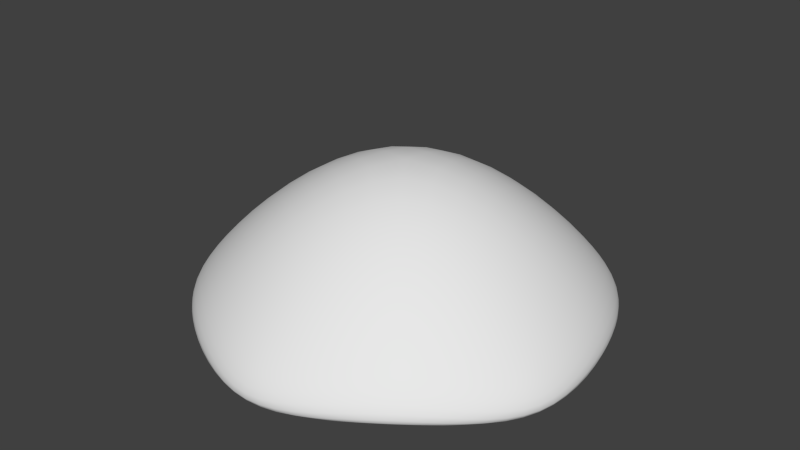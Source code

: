 # Source: HillTemplate.blend  (saved by Blender 2.71.0; exported with 4.5.12 LTS)
import bpy
from mathutils import Matrix  # noqa: F401  (used for matrix-valued properties, if any)

bpy.ops.wm.read_factory_settings(use_empty=True)
scene = bpy.context.scene
scene.name = 'Scene'

# ---- collections
col_collection_1 = bpy.data.collections.new('Collection 1'); scene.collection.children.link(col_collection_1)

# ---- world
world_world = bpy.data.worlds.new('World'); scene.world = world_world
world_world.color = (0.05088, 0.05088, 0.05088)
world_world.use_sun_shadow = False
world_world.sun_shadow_jitter_overblur = 0.0
world_world.cycles.sampling_method = 'MANUAL'
world_world.cycles.sample_map_resolution = 256

# ---- meshes
me_cone = bpy.data.meshes.new('Cone')
me_cone.from_pydata([(-10.26, -3.335, -0.7698), (-8.706, -5.384, 0.09307), (-10.21, -0.7617, 0.09307), (-11.13, -3.616, -2.335), (-9.285, -6.498, -1.824), (-7.183, -2.334, 3.065), (-11.33, -0.2007, -1.824), (6.343, 8.731, -0.7698), (3.879, 9.473, 0.09307), (7.811, 6.617, 0.09307), (6.878, 9.466, -2.335), (3.692, 10.71, -1.824), (4.439, 6.11, 3.065), (9.049, 6.822, -1.824), (-8.638e-07, -10.79, -0.7698), (2.43, -9.944, 0.09307), (-2.43, -9.944, 0.09307), (-1.01e-06, -11.7, -2.335), (3.31, -10.84, -1.824), (-5.244e-07, -7.552, 3.065), (-3.31, -10.84, -1.824), (-6.343, 8.731, -0.7698), (-7.811, 6.617, 0.09307), (-3.879, 9.473, 0.09307), (-6.878, 9.466, -2.335), (-9.049, 6.822, -1.824), (-4.439, 6.11, 3.065), (-3.692, 10.71, -1.824), (10.26, -3.335, -0.7698), (10.21, -0.7617, 0.09307), (8.706, -5.384, 0.09307), (11.13, -3.616, -2.335), (11.33, -0.2007, -1.824), (7.183, -2.334, 3.065), (9.285, -6.498, -1.824), (3.092e-08, 1.129e-07, 1.032), (3.745, 5.155, -0.5274), (6.06, -1.969, -0.5274), (-5.244e-07, -6.372, -0.5274), (-6.06, -1.969, -0.5274), (-3.745, 5.155, -0.5274), (3.086e-07, 7.988, -1.23), (7.597, 2.468, -1.23), (4.695, -6.462, -1.23), (-4.695, -6.462, -1.23), (-7.597, 2.468, -1.23), (2.769, 10.12, -2.239), (6.116, 8.418, -2.445), (8.771, 5.762, -2.239), (-3.398, -4.677, 4.692), (-5.615, -7.728, 0.8921), (-6.459, -8.89, -1.329), (3.398, -4.677, 4.692), (5.615, -7.728, 0.8921), (6.459, -8.89, -1.329), (3.78e-07, 10.99, -1.329), (3.78e-07, 9.553, 0.8921), (3.086e-07, 5.781, 4.692), (10.48, 0.4942, -2.239), (9.896, -3.215, -2.445), (8.19, -6.561, -2.239), (5.498, 1.787, 4.692), (9.085, 2.952, 0.8921), (10.45, 3.396, -1.329), (3.709, -9.817, -2.239), (-9.063e-07, -10.4, -2.445), (-3.709, -9.817, -2.239), (-5.498, 1.787, 4.692), (-9.085, 2.952, 0.8921), (-10.45, 3.396, -1.329), (-8.19, -6.561, -2.239), (-9.896, -3.215, -2.445), (-10.48, 0.4942, -2.239), (-8.771, 5.762, -2.239), (-6.116, 8.418, -2.445), (-2.769, 10.12, -2.239), (3.96e-07, 10.61, -1.894), (1.364e-07, -9.978e-08, 7.43), (10.09, 3.28, -1.894), (6.238, -8.586, -1.894), (-6.238, -8.586, -1.894), (-10.09, 3.28, -1.894)], [], [(0, 3, 4, 1), (1, 4, 51, 50), (3, 71, 70, 4), (4, 70, 80, 51), (0, 1, 5, 2), (2, 5, 67, 68), (1, 50, 49, 5), (5, 49, 77, 67), (0, 2, 6, 3), (3, 6, 72, 71), (2, 68, 69, 6), (6, 69, 81, 72), (7, 10, 11, 8), (8, 11, 55, 56), (10, 47, 46, 11), (11, 46, 76, 55), (7, 8, 12, 9), (9, 12, 61, 62), (8, 56, 57, 12), (12, 57, 77, 61), (7, 9, 13, 10), (10, 13, 48, 47), (9, 62, 63, 13), (13, 63, 78, 48), (14, 17, 18, 15), (15, 18, 54, 53), (17, 65, 64, 18), (18, 64, 79, 54), (14, 15, 19, 16), (16, 19, 49, 50), (15, 53, 52, 19), (19, 52, 77, 49), (14, 16, 20, 17), (17, 20, 66, 65), (16, 50, 51, 20), (20, 51, 80, 66), (21, 24, 25, 22), (22, 25, 69, 68), (24, 74, 73, 25), (25, 73, 81, 69), (21, 22, 26, 23), (23, 26, 57, 56), (22, 68, 67, 26), (26, 67, 77, 57), (21, 23, 27, 24), (24, 27, 75, 74), (23, 56, 55, 27), (27, 55, 76, 75), (28, 31, 32, 29), (29, 32, 63, 62), (31, 59, 58, 32), (32, 58, 78, 63), (28, 29, 33, 30), (30, 33, 52, 53), (29, 62, 61, 33), (33, 61, 77, 52), (28, 30, 34, 31), (31, 34, 60, 59), (30, 53, 54, 34), (34, 54, 79, 60), (35, 40, 41, 36), (36, 41, 46, 47), (40, 74, 75, 41), (41, 75, 76, 46), (35, 36, 42, 37), (37, 42, 58, 59), (36, 47, 48, 42), (42, 48, 78, 58), (35, 37, 43, 38), (38, 43, 64, 65), (37, 59, 60, 43), (43, 60, 79, 64), (35, 38, 44, 39), (39, 44, 70, 71), (38, 65, 66, 44), (44, 66, 80, 70), (35, 39, 45, 40), (40, 45, 73, 74), (39, 71, 72, 45), (45, 72, 81, 73)])
me_cone.polygons.foreach_set('use_smooth', [True] * 80)
me_cone.use_remesh_preserve_volume = False
me_cone.use_remesh_preserve_attributes = False
me_cone.use_mirror_vertex_groups = False
me_cone.update()

# ---- objects
ob_cone = bpy.data.objects.new('Cone', me_cone)

# ---- transforms, parenting, visibility, modifiers, constraints
ob_cone.location = (0.0, 0.0, 0.9855)
ob_cone.lineart.crease_threshold = 0.0
_m = ob_cone.modifiers.new('Subsurf', 'SUBSURF')
_m.uv_smooth = 'PRESERVE_CORNERS'
_m.quality = 2
_m.levels = 2
_m.show_only_control_edges = False

# ---- collection membership
col_collection_1.objects.link(ob_cone)

# ---- scene / render settings (as saved in the file)
scene.frame_start = 1; scene.frame_end = 250; scene.frame_set(1)
scene.render.engine = 'BLENDER_EEVEE_NEXT'
scene.render.resolution_percentage = 50
scene.render.dither_intensity = 0.0
scene.cycles.use_denoising = False
scene.cycles.samples = 10
scene.cycles.sampling_pattern = 'TABULATED_SOBOL'
scene.cycles.light_sampling_threshold = 0.0
scene.cycles.use_adaptive_sampling = False
scene.cycles.use_light_tree = False
scene.cycles.blur_glossy = 0.0
scene.cycles.volume_bounces = 1
scene.cycles.pixel_filter_type = 'GAUSSIAN'
scene.cycles.sample_clamp_indirect = 0.0
scene.view_settings.view_transform = 'Standard'
bpy.context.view_layer.update()

# ---- added for rendering (the .blend has no active camera and no usable light): camera, sun
cam_auto = bpy.data.cameras.new('AutoCamera')
cam_auto.lens = 50.0
cam_auto.sensor_width = 36.0
cam_auto.clip_end = 1000.0
ob_auto_camera = bpy.data.objects.new('AutoCamera', cam_auto)
scene.collection.objects.link(ob_auto_camera)
ob_auto_camera.location = (31.045, -37.6098, 28.3136)
ob_auto_camera.rotation_euler = (1.09748, -7.21219e-08, 0.694738)
scene.camera = ob_auto_camera
light_auto_sun = bpy.data.lights.new('AutoSun', 'SUN')
light_auto_sun.energy = 3.0
light_auto_sun.angle = 0.0523599
ob_auto_sun = bpy.data.objects.new('AutoSun', light_auto_sun)
scene.collection.objects.link(ob_auto_sun)
ob_auto_sun.rotation_euler = (0.872665, 0.174533, 0.523599)
bpy.context.view_layer.update()
